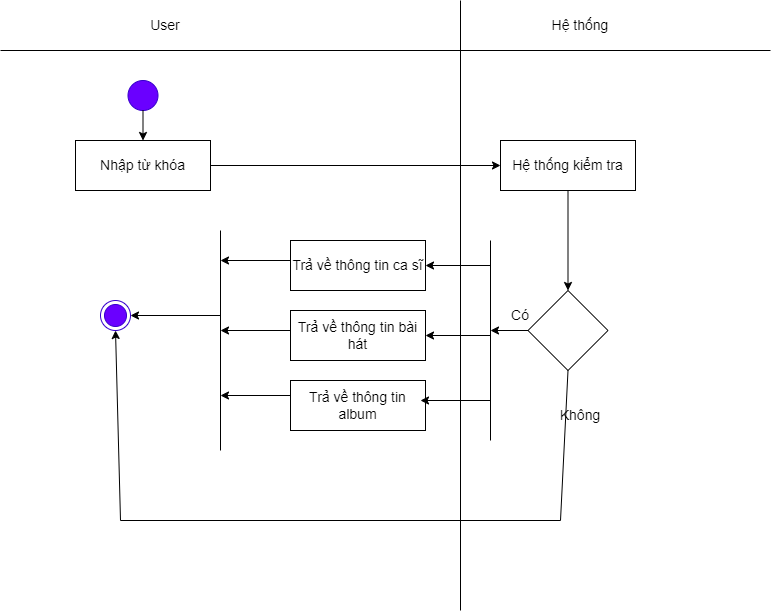

The diagram above was exported from draw.io. Its source (the exported page's mxGraphModel, read from the mxfile embedded in the PNG):
<mxGraphModel dx="870" dy="426" grid="1" gridSize="10" guides="1" tooltips="1" connect="1" arrows="1" fold="1" page="1" pageScale="1" pageWidth="827" pageHeight="1169" math="0" shadow="0">
  <root>
    <mxCell id="0" />
    <mxCell id="1" parent="0" />
    <mxCell id="3BahzccAyt2Wq6C9QqUI-1" value="" style="endArrow=none;html=1;rounded=0;fontSize=14;" parent="1" edge="1">
      <mxGeometry width="50" height="50" relative="1" as="geometry">
        <mxPoint x="500" y="650" as="sourcePoint" />
        <mxPoint x="500" y="40" as="targetPoint" />
      </mxGeometry>
    </mxCell>
    <mxCell id="3BahzccAyt2Wq6C9QqUI-2" value="Hệ thống" style="text;html=1;strokeColor=none;fillColor=none;align=center;verticalAlign=middle;whiteSpace=wrap;rounded=0;fontSize=14;" parent="1" vertex="1">
      <mxGeometry x="590" y="50" width="60" height="30" as="geometry" />
    </mxCell>
    <mxCell id="3BahzccAyt2Wq6C9QqUI-3" value="User" style="text;html=1;strokeColor=none;fillColor=none;align=center;verticalAlign=middle;whiteSpace=wrap;rounded=0;fontSize=14;" parent="1" vertex="1">
      <mxGeometry x="140" y="50" width="130" height="30" as="geometry" />
    </mxCell>
    <mxCell id="3BahzccAyt2Wq6C9QqUI-4" value="" style="ellipse;html=1;shape=endState;fillColor=#6a00ff;strokeColor=#3700CC;fontColor=#ffffff;fontSize=14;" parent="1" vertex="1">
      <mxGeometry x="140" y="340" width="30" height="30" as="geometry" />
    </mxCell>
    <mxCell id="3BahzccAyt2Wq6C9QqUI-5" value="" style="ellipse;whiteSpace=wrap;html=1;aspect=fixed;fillColor=#6a00ff;fontColor=#ffffff;strokeColor=#3700CC;fontSize=14;" parent="1" vertex="1">
      <mxGeometry x="167.5" y="120" width="30" height="30" as="geometry" />
    </mxCell>
    <mxCell id="3BahzccAyt2Wq6C9QqUI-6" value="Nhập từ khóa" style="rounded=0;whiteSpace=wrap;html=1;fillColor=#e3c800;fontColor=#000000;strokeColor=#B09500;fontSize=14;" parent="1" vertex="1">
      <mxGeometry x="115" y="180" width="135" height="50" as="geometry" />
    </mxCell>
    <mxCell id="3BahzccAyt2Wq6C9QqUI-7" value="Hệ thống kiểm tra" style="rounded=0;whiteSpace=wrap;html=1;fontSize=14;" parent="1" vertex="1">
      <mxGeometry x="540" y="180" width="135" height="50" as="geometry" />
    </mxCell>
    <mxCell id="3BahzccAyt2Wq6C9QqUI-8" value="" style="endArrow=classic;html=1;rounded=0;exitX=0.5;exitY=1;exitDx=0;exitDy=0;entryX=0.5;entryY=0;entryDx=0;entryDy=0;fontSize=14;" parent="1" source="3BahzccAyt2Wq6C9QqUI-7" edge="1">
      <mxGeometry width="50" height="50" relative="1" as="geometry">
        <mxPoint x="400" y="320" as="sourcePoint" />
        <mxPoint x="607.5" y="330" as="targetPoint" />
      </mxGeometry>
    </mxCell>
    <mxCell id="3BahzccAyt2Wq6C9QqUI-9" value="" style="endArrow=classic;html=1;rounded=0;exitX=0.5;exitY=1;exitDx=0;exitDy=0;entryX=0.5;entryY=0;entryDx=0;entryDy=0;fontSize=14;" parent="1" source="3BahzccAyt2Wq6C9QqUI-5" target="3BahzccAyt2Wq6C9QqUI-6" edge="1">
      <mxGeometry width="50" height="50" relative="1" as="geometry">
        <mxPoint x="400" y="320" as="sourcePoint" />
        <mxPoint x="450" y="270" as="targetPoint" />
      </mxGeometry>
    </mxCell>
    <mxCell id="3BahzccAyt2Wq6C9QqUI-10" value="" style="endArrow=none;html=1;rounded=0;fontSize=14;" parent="1" edge="1">
      <mxGeometry width="50" height="50" relative="1" as="geometry">
        <mxPoint x="40" y="90" as="sourcePoint" />
        <mxPoint x="810" y="90" as="targetPoint" />
      </mxGeometry>
    </mxCell>
    <mxCell id="3BahzccAyt2Wq6C9QqUI-11" value="" style="endArrow=classic;html=1;rounded=0;exitX=1;exitY=0.5;exitDx=0;exitDy=0;entryX=0;entryY=0.5;entryDx=0;entryDy=0;fontSize=14;" parent="1" source="3BahzccAyt2Wq6C9QqUI-6" target="3BahzccAyt2Wq6C9QqUI-7" edge="1">
      <mxGeometry width="50" height="50" relative="1" as="geometry">
        <mxPoint x="400" y="330" as="sourcePoint" />
        <mxPoint x="450" y="280" as="targetPoint" />
      </mxGeometry>
    </mxCell>
    <mxCell id="3BahzccAyt2Wq6C9QqUI-12" value="" style="endArrow=classic;html=1;rounded=0;entryX=1;entryY=0.5;entryDx=0;entryDy=0;fontSize=14;" parent="1" target="3BahzccAyt2Wq6C9QqUI-4" edge="1">
      <mxGeometry width="50" height="50" relative="1" as="geometry">
        <mxPoint x="260" y="355" as="sourcePoint" />
        <mxPoint x="385" y="475" as="targetPoint" />
      </mxGeometry>
    </mxCell>
    <mxCell id="3BahzccAyt2Wq6C9QqUI-13" value="Trả về thông tin ca sĩ" style="rounded=0;whiteSpace=wrap;html=1;fillColor=#e3c800;fontColor=#000000;strokeColor=#B09500;fontSize=14;" parent="1" vertex="1">
      <mxGeometry x="330" y="280" width="135" height="50" as="geometry" />
    </mxCell>
    <mxCell id="3BahzccAyt2Wq6C9QqUI-14" value="Trả về thông tin bài hát" style="rounded=0;whiteSpace=wrap;html=1;fontSize=14;" parent="1" vertex="1">
      <mxGeometry x="330" y="350" width="135" height="50" as="geometry" />
    </mxCell>
    <mxCell id="3BahzccAyt2Wq6C9QqUI-15" value="Trả về thông tin album" style="rounded=0;whiteSpace=wrap;html=1;fontSize=14;" parent="1" vertex="1">
      <mxGeometry x="330" y="420" width="135" height="50" as="geometry" />
    </mxCell>
    <mxCell id="3BahzccAyt2Wq6C9QqUI-17" value="" style="rhombus;whiteSpace=wrap;html=1;fontSize=14;" parent="1" vertex="1">
      <mxGeometry x="567.5" y="330" width="80" height="80" as="geometry" />
    </mxCell>
    <mxCell id="3BahzccAyt2Wq6C9QqUI-18" value="" style="endArrow=none;html=1;rounded=0;fontSize=14;" parent="1" edge="1">
      <mxGeometry width="50" height="50" relative="1" as="geometry">
        <mxPoint x="530" y="480" as="sourcePoint" />
        <mxPoint x="530" y="280" as="targetPoint" />
      </mxGeometry>
    </mxCell>
    <mxCell id="3BahzccAyt2Wq6C9QqUI-19" value="" style="endArrow=classic;html=1;rounded=0;exitX=0;exitY=0.5;exitDx=0;exitDy=0;fontSize=14;" parent="1" source="3BahzccAyt2Wq6C9QqUI-17" edge="1">
      <mxGeometry width="50" height="50" relative="1" as="geometry">
        <mxPoint x="390" y="500" as="sourcePoint" />
        <mxPoint x="530" y="370" as="targetPoint" />
      </mxGeometry>
    </mxCell>
    <mxCell id="3BahzccAyt2Wq6C9QqUI-20" value="" style="endArrow=classic;html=1;rounded=0;entryX=0.963;entryY=0.4;entryDx=0;entryDy=0;entryPerimeter=0;fontSize=14;" parent="1" target="3BahzccAyt2Wq6C9QqUI-15" edge="1">
      <mxGeometry width="50" height="50" relative="1" as="geometry">
        <mxPoint x="530" y="440" as="sourcePoint" />
        <mxPoint x="440" y="450" as="targetPoint" />
      </mxGeometry>
    </mxCell>
    <mxCell id="3BahzccAyt2Wq6C9QqUI-21" value="" style="endArrow=classic;html=1;rounded=0;entryX=1;entryY=0.5;entryDx=0;entryDy=0;fontSize=14;" parent="1" target="3BahzccAyt2Wq6C9QqUI-14" edge="1">
      <mxGeometry width="50" height="50" relative="1" as="geometry">
        <mxPoint x="530" y="375" as="sourcePoint" />
        <mxPoint x="440" y="450" as="targetPoint" />
      </mxGeometry>
    </mxCell>
    <mxCell id="3BahzccAyt2Wq6C9QqUI-22" value="" style="endArrow=classic;html=1;rounded=0;entryX=1;entryY=0.5;entryDx=0;entryDy=0;fontSize=14;" parent="1" target="3BahzccAyt2Wq6C9QqUI-13" edge="1">
      <mxGeometry width="50" height="50" relative="1" as="geometry">
        <mxPoint x="530" y="305" as="sourcePoint" />
        <mxPoint x="440" y="450" as="targetPoint" />
      </mxGeometry>
    </mxCell>
    <mxCell id="3BahzccAyt2Wq6C9QqUI-23" value="" style="endArrow=none;html=1;rounded=0;fontSize=14;" parent="1" edge="1">
      <mxGeometry width="50" height="50" relative="1" as="geometry">
        <mxPoint x="260" y="490" as="sourcePoint" />
        <mxPoint x="260" y="270" as="targetPoint" />
      </mxGeometry>
    </mxCell>
    <mxCell id="3BahzccAyt2Wq6C9QqUI-24" value="" style="endArrow=classic;html=1;rounded=0;entryX=0.963;entryY=0.4;entryDx=0;entryDy=0;entryPerimeter=0;fontSize=14;" parent="1" edge="1">
      <mxGeometry width="50" height="50" relative="1" as="geometry">
        <mxPoint x="330" y="435" as="sourcePoint" />
        <mxPoint x="260" y="435" as="targetPoint" />
      </mxGeometry>
    </mxCell>
    <mxCell id="3BahzccAyt2Wq6C9QqUI-25" value="" style="endArrow=classic;html=1;rounded=0;fontSize=14;" parent="1" edge="1">
      <mxGeometry width="50" height="50" relative="1" as="geometry">
        <mxPoint x="330" y="370" as="sourcePoint" />
        <mxPoint x="260" y="370" as="targetPoint" />
      </mxGeometry>
    </mxCell>
    <mxCell id="3BahzccAyt2Wq6C9QqUI-26" value="" style="endArrow=classic;html=1;rounded=0;fontSize=14;" parent="1" edge="1">
      <mxGeometry width="50" height="50" relative="1" as="geometry">
        <mxPoint x="330" y="300" as="sourcePoint" />
        <mxPoint x="260" y="300" as="targetPoint" />
      </mxGeometry>
    </mxCell>
    <mxCell id="3BahzccAyt2Wq6C9QqUI-27" value="" style="endArrow=classic;html=1;rounded=0;entryX=0.5;entryY=1;entryDx=0;entryDy=0;fontSize=14;" parent="1" target="3BahzccAyt2Wq6C9QqUI-4" edge="1">
      <mxGeometry width="50" height="50" relative="1" as="geometry">
        <mxPoint x="160" y="560" as="sourcePoint" />
        <mxPoint x="440" y="450" as="targetPoint" />
      </mxGeometry>
    </mxCell>
    <mxCell id="3BahzccAyt2Wq6C9QqUI-28" value="" style="endArrow=none;html=1;rounded=0;fontSize=14;" parent="1" edge="1">
      <mxGeometry width="50" height="50" relative="1" as="geometry">
        <mxPoint x="160" y="560" as="sourcePoint" />
        <mxPoint x="600" y="560" as="targetPoint" />
      </mxGeometry>
    </mxCell>
    <mxCell id="3BahzccAyt2Wq6C9QqUI-29" value="" style="endArrow=none;html=1;rounded=0;entryX=0.5;entryY=1;entryDx=0;entryDy=0;fontSize=14;" parent="1" target="3BahzccAyt2Wq6C9QqUI-17" edge="1">
      <mxGeometry width="50" height="50" relative="1" as="geometry">
        <mxPoint x="600" y="560" as="sourcePoint" />
        <mxPoint x="440" y="450" as="targetPoint" />
      </mxGeometry>
    </mxCell>
    <mxCell id="3BahzccAyt2Wq6C9QqUI-30" value="Có" style="text;html=1;strokeColor=none;fillColor=none;align=center;verticalAlign=middle;whiteSpace=wrap;rounded=0;fontSize=14;" parent="1" vertex="1">
      <mxGeometry x="530" y="340" width="60" height="30" as="geometry" />
    </mxCell>
    <mxCell id="3BahzccAyt2Wq6C9QqUI-34" value="Không" style="text;html=1;strokeColor=none;fillColor=none;align=center;verticalAlign=middle;whiteSpace=wrap;rounded=0;fontSize=14;" parent="1" vertex="1">
      <mxGeometry x="590" y="440" width="60" height="30" as="geometry" />
    </mxCell>
    <mxCell id="2zs32xVvNn2mIMHS9p6N-1" value="Nhập từ khóa" style="rounded=0;whiteSpace=wrap;html=1;fontSize=14;" vertex="1" parent="1">
      <mxGeometry x="115" y="180" width="135" height="50" as="geometry" />
    </mxCell>
    <mxCell id="2zs32xVvNn2mIMHS9p6N-2" value="Trả về thông tin ca sĩ" style="rounded=0;whiteSpace=wrap;html=1;fontSize=14;" vertex="1" parent="1">
      <mxGeometry x="330" y="280" width="135" height="50" as="geometry" />
    </mxCell>
  </root>
</mxGraphModel>